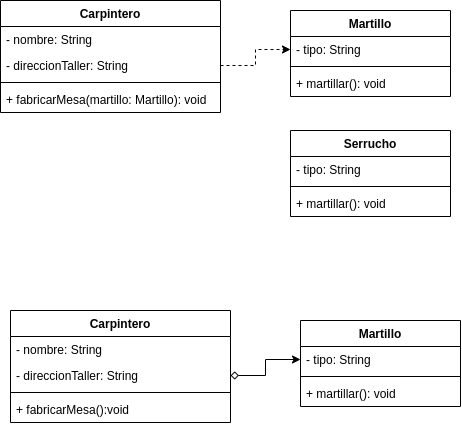

The diagram above was exported from draw.io. Its source (the exported page's mxGraphModel, read from the mxfile embedded in the PNG):
<mxGraphModel dx="536" dy="315" grid="1" gridSize="10" guides="1" tooltips="1" connect="1" arrows="1" fold="1" page="1" pageScale="1" pageWidth="850" pageHeight="1100" math="0" shadow="0">
  <root>
    <mxCell id="0" />
    <mxCell id="1" parent="0" />
    <mxCell id="02JK98puGbDmCLBtmJ0U-1" value="Martillo" style="swimlane;fontStyle=1;align=center;verticalAlign=top;childLayout=stackLayout;horizontal=1;startSize=26;horizontalStack=0;resizeParent=1;resizeParentMax=0;resizeLast=0;collapsible=1;marginBottom=0;" vertex="1" parent="1">
      <mxGeometry x="520" y="250" width="160" height="86" as="geometry" />
    </mxCell>
    <mxCell id="02JK98puGbDmCLBtmJ0U-2" value="- tipo: String" style="text;strokeColor=none;fillColor=none;align=left;verticalAlign=top;spacingLeft=4;spacingRight=4;overflow=hidden;rotatable=0;points=[[0,0.5],[1,0.5]];portConstraint=eastwest;" vertex="1" parent="02JK98puGbDmCLBtmJ0U-1">
      <mxGeometry y="26" width="160" height="26" as="geometry" />
    </mxCell>
    <mxCell id="02JK98puGbDmCLBtmJ0U-3" value="" style="line;strokeWidth=1;fillColor=none;align=left;verticalAlign=middle;spacingTop=-1;spacingLeft=3;spacingRight=3;rotatable=0;labelPosition=right;points=[];portConstraint=eastwest;" vertex="1" parent="02JK98puGbDmCLBtmJ0U-1">
      <mxGeometry y="52" width="160" height="8" as="geometry" />
    </mxCell>
    <mxCell id="02JK98puGbDmCLBtmJ0U-4" value="+ martillar(): void" style="text;strokeColor=none;fillColor=none;align=left;verticalAlign=top;spacingLeft=4;spacingRight=4;overflow=hidden;rotatable=0;points=[[0,0.5],[1,0.5]];portConstraint=eastwest;" vertex="1" parent="02JK98puGbDmCLBtmJ0U-1">
      <mxGeometry y="60" width="160" height="26" as="geometry" />
    </mxCell>
    <mxCell id="02JK98puGbDmCLBtmJ0U-5" value="Carpintero" style="swimlane;fontStyle=1;align=center;verticalAlign=top;childLayout=stackLayout;horizontal=1;startSize=26;horizontalStack=0;resizeParent=1;resizeParentMax=0;resizeLast=0;collapsible=1;marginBottom=0;" vertex="1" parent="1">
      <mxGeometry x="230" y="240" width="220" height="112" as="geometry" />
    </mxCell>
    <mxCell id="02JK98puGbDmCLBtmJ0U-6" value="- nombre: String" style="text;strokeColor=none;fillColor=none;align=left;verticalAlign=top;spacingLeft=4;spacingRight=4;overflow=hidden;rotatable=0;points=[[0,0.5],[1,0.5]];portConstraint=eastwest;" vertex="1" parent="02JK98puGbDmCLBtmJ0U-5">
      <mxGeometry y="26" width="220" height="26" as="geometry" />
    </mxCell>
    <mxCell id="02JK98puGbDmCLBtmJ0U-11" value="- direccionTaller: String" style="text;strokeColor=none;fillColor=none;align=left;verticalAlign=top;spacingLeft=4;spacingRight=4;overflow=hidden;rotatable=0;points=[[0,0.5],[1,0.5]];portConstraint=eastwest;" vertex="1" parent="02JK98puGbDmCLBtmJ0U-5">
      <mxGeometry y="52" width="220" height="26" as="geometry" />
    </mxCell>
    <mxCell id="02JK98puGbDmCLBtmJ0U-7" value="" style="line;strokeWidth=1;fillColor=none;align=left;verticalAlign=middle;spacingTop=-1;spacingLeft=3;spacingRight=3;rotatable=0;labelPosition=right;points=[];portConstraint=eastwest;" vertex="1" parent="02JK98puGbDmCLBtmJ0U-5">
      <mxGeometry y="78" width="220" height="8" as="geometry" />
    </mxCell>
    <mxCell id="02JK98puGbDmCLBtmJ0U-8" value="+ fabricarMesa(martillo: Martillo): void" style="text;strokeColor=none;fillColor=none;align=left;verticalAlign=top;spacingLeft=4;spacingRight=4;overflow=hidden;rotatable=0;points=[[0,0.5],[1,0.5]];portConstraint=eastwest;" vertex="1" parent="02JK98puGbDmCLBtmJ0U-5">
      <mxGeometry y="86" width="220" height="26" as="geometry" />
    </mxCell>
    <mxCell id="02JK98puGbDmCLBtmJ0U-12" style="edgeStyle=orthogonalEdgeStyle;rounded=0;orthogonalLoop=1;jettySize=auto;html=1;entryX=0;entryY=0.5;entryDx=0;entryDy=0;dashed=1;" edge="1" parent="1" source="02JK98puGbDmCLBtmJ0U-11" target="02JK98puGbDmCLBtmJ0U-2">
      <mxGeometry relative="1" as="geometry" />
    </mxCell>
    <mxCell id="02JK98puGbDmCLBtmJ0U-13" value="Serrucho" style="swimlane;fontStyle=1;align=center;verticalAlign=top;childLayout=stackLayout;horizontal=1;startSize=26;horizontalStack=0;resizeParent=1;resizeParentMax=0;resizeLast=0;collapsible=1;marginBottom=0;" vertex="1" parent="1">
      <mxGeometry x="520" y="370" width="160" height="86" as="geometry" />
    </mxCell>
    <mxCell id="02JK98puGbDmCLBtmJ0U-14" value="- tipo: String" style="text;strokeColor=none;fillColor=none;align=left;verticalAlign=top;spacingLeft=4;spacingRight=4;overflow=hidden;rotatable=0;points=[[0,0.5],[1,0.5]];portConstraint=eastwest;" vertex="1" parent="02JK98puGbDmCLBtmJ0U-13">
      <mxGeometry y="26" width="160" height="26" as="geometry" />
    </mxCell>
    <mxCell id="02JK98puGbDmCLBtmJ0U-15" value="" style="line;strokeWidth=1;fillColor=none;align=left;verticalAlign=middle;spacingTop=-1;spacingLeft=3;spacingRight=3;rotatable=0;labelPosition=right;points=[];portConstraint=eastwest;" vertex="1" parent="02JK98puGbDmCLBtmJ0U-13">
      <mxGeometry y="52" width="160" height="8" as="geometry" />
    </mxCell>
    <mxCell id="02JK98puGbDmCLBtmJ0U-16" value="+ martillar(): void" style="text;strokeColor=none;fillColor=none;align=left;verticalAlign=top;spacingLeft=4;spacingRight=4;overflow=hidden;rotatable=0;points=[[0,0.5],[1,0.5]];portConstraint=eastwest;" vertex="1" parent="02JK98puGbDmCLBtmJ0U-13">
      <mxGeometry y="60" width="160" height="26" as="geometry" />
    </mxCell>
    <mxCell id="02JK98puGbDmCLBtmJ0U-19" value="Martillo" style="swimlane;fontStyle=1;align=center;verticalAlign=top;childLayout=stackLayout;horizontal=1;startSize=26;horizontalStack=0;resizeParent=1;resizeParentMax=0;resizeLast=0;collapsible=1;marginBottom=0;" vertex="1" parent="1">
      <mxGeometry x="530" y="560" width="160" height="86" as="geometry" />
    </mxCell>
    <mxCell id="02JK98puGbDmCLBtmJ0U-20" value="- tipo: String" style="text;strokeColor=none;fillColor=none;align=left;verticalAlign=top;spacingLeft=4;spacingRight=4;overflow=hidden;rotatable=0;points=[[0,0.5],[1,0.5]];portConstraint=eastwest;" vertex="1" parent="02JK98puGbDmCLBtmJ0U-19">
      <mxGeometry y="26" width="160" height="26" as="geometry" />
    </mxCell>
    <mxCell id="02JK98puGbDmCLBtmJ0U-21" value="" style="line;strokeWidth=1;fillColor=none;align=left;verticalAlign=middle;spacingTop=-1;spacingLeft=3;spacingRight=3;rotatable=0;labelPosition=right;points=[];portConstraint=eastwest;" vertex="1" parent="02JK98puGbDmCLBtmJ0U-19">
      <mxGeometry y="52" width="160" height="8" as="geometry" />
    </mxCell>
    <mxCell id="02JK98puGbDmCLBtmJ0U-22" value="+ martillar(): void" style="text;strokeColor=none;fillColor=none;align=left;verticalAlign=top;spacingLeft=4;spacingRight=4;overflow=hidden;rotatable=0;points=[[0,0.5],[1,0.5]];portConstraint=eastwest;" vertex="1" parent="02JK98puGbDmCLBtmJ0U-19">
      <mxGeometry y="60" width="160" height="26" as="geometry" />
    </mxCell>
    <mxCell id="02JK98puGbDmCLBtmJ0U-23" value="Carpintero" style="swimlane;fontStyle=1;align=center;verticalAlign=top;childLayout=stackLayout;horizontal=1;startSize=26;horizontalStack=0;resizeParent=1;resizeParentMax=0;resizeLast=0;collapsible=1;marginBottom=0;" vertex="1" parent="1">
      <mxGeometry x="240" y="550" width="220" height="112" as="geometry" />
    </mxCell>
    <mxCell id="02JK98puGbDmCLBtmJ0U-24" value="- nombre: String" style="text;strokeColor=none;fillColor=none;align=left;verticalAlign=top;spacingLeft=4;spacingRight=4;overflow=hidden;rotatable=0;points=[[0,0.5],[1,0.5]];portConstraint=eastwest;" vertex="1" parent="02JK98puGbDmCLBtmJ0U-23">
      <mxGeometry y="26" width="220" height="26" as="geometry" />
    </mxCell>
    <mxCell id="02JK98puGbDmCLBtmJ0U-25" value="- direccionTaller: String" style="text;strokeColor=none;fillColor=none;align=left;verticalAlign=top;spacingLeft=4;spacingRight=4;overflow=hidden;rotatable=0;points=[[0,0.5],[1,0.5]];portConstraint=eastwest;" vertex="1" parent="02JK98puGbDmCLBtmJ0U-23">
      <mxGeometry y="52" width="220" height="26" as="geometry" />
    </mxCell>
    <mxCell id="02JK98puGbDmCLBtmJ0U-26" value="" style="line;strokeWidth=1;fillColor=none;align=left;verticalAlign=middle;spacingTop=-1;spacingLeft=3;spacingRight=3;rotatable=0;labelPosition=right;points=[];portConstraint=eastwest;" vertex="1" parent="02JK98puGbDmCLBtmJ0U-23">
      <mxGeometry y="78" width="220" height="8" as="geometry" />
    </mxCell>
    <mxCell id="02JK98puGbDmCLBtmJ0U-27" value="+ fabricarMesa():void " style="text;strokeColor=none;fillColor=none;align=left;verticalAlign=top;spacingLeft=4;spacingRight=4;overflow=hidden;rotatable=0;points=[[0,0.5],[1,0.5]];portConstraint=eastwest;" vertex="1" parent="02JK98puGbDmCLBtmJ0U-23">
      <mxGeometry y="86" width="220" height="26" as="geometry" />
    </mxCell>
    <mxCell id="02JK98puGbDmCLBtmJ0U-30" style="edgeStyle=orthogonalEdgeStyle;rounded=0;orthogonalLoop=1;jettySize=auto;html=1;entryX=0;entryY=0.5;entryDx=0;entryDy=0;startArrow=diamond;startFill=0;" edge="1" parent="1" source="02JK98puGbDmCLBtmJ0U-25" target="02JK98puGbDmCLBtmJ0U-20">
      <mxGeometry relative="1" as="geometry" />
    </mxCell>
  </root>
</mxGraphModel>